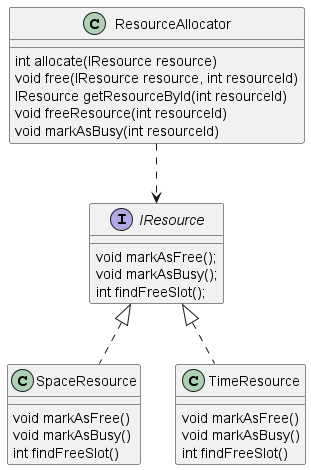

The diagram above was rendered by PlantUML. Its source (embedded in the PNG):
@startuml
interface IResource {
    void markAsFree();
    void markAsBusy();
    int findFreeSlot();
}

class ResourceAllocator {
    int allocate(IResource resource) 
    void free(IResource resource, int resourceId) 
    IResource getResourceById(int resourceId) 
    void freeResource(int resourceId) 
    void markAsBusy(int resourceId)
}

class SpaceResource implements IResource {
    void markAsFree()
    void markAsBusy()
    int findFreeSlot()
}

class TimeResource implements IResource {
    void markAsFree()
    void markAsBusy()
    int findFreeSlot()
}

ResourceAllocator ..> IResource
@enduml